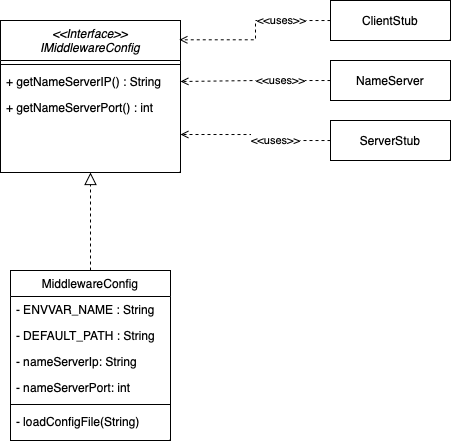

The diagram above was exported from draw.io. Its source (the exported page's mxGraphModel, read from the mxfile embedded in the PNG):
<mxGraphModel dx="1185" dy="651" grid="1" gridSize="10" guides="1" tooltips="1" connect="1" arrows="1" fold="1" page="1" pageScale="1" pageWidth="827" pageHeight="1169" math="0" shadow="0">
  <root>
    <mxCell id="WIyWlLk6GJQsqaUBKTNV-0" />
    <mxCell id="WIyWlLk6GJQsqaUBKTNV-1" parent="WIyWlLk6GJQsqaUBKTNV-0" />
    <mxCell id="zkfFHV4jXpPFQw0GAbJ--0" value="&lt;&lt;Interface&gt;&gt;&#10;IMiddlewareConfig" style="swimlane;fontStyle=2;align=center;verticalAlign=top;childLayout=stackLayout;horizontal=1;startSize=40;horizontalStack=0;resizeParent=1;resizeLast=0;collapsible=1;marginBottom=0;rounded=0;shadow=0;strokeWidth=1;" parent="WIyWlLk6GJQsqaUBKTNV-1" vertex="1">
      <mxGeometry x="220" y="120" width="180" height="152" as="geometry">
        <mxRectangle x="230" y="140" width="160" height="26" as="alternateBounds" />
      </mxGeometry>
    </mxCell>
    <mxCell id="zkfFHV4jXpPFQw0GAbJ--4" value="" style="line;html=1;strokeWidth=1;align=left;verticalAlign=middle;spacingTop=-1;spacingLeft=3;spacingRight=3;rotatable=0;labelPosition=right;points=[];portConstraint=eastwest;" parent="zkfFHV4jXpPFQw0GAbJ--0" vertex="1">
      <mxGeometry y="40" width="180" height="8" as="geometry" />
    </mxCell>
    <mxCell id="zkfFHV4jXpPFQw0GAbJ--5" value="+ getNameServerIP() : String" style="text;align=left;verticalAlign=top;spacingLeft=4;spacingRight=4;overflow=hidden;rotatable=0;points=[[0,0.5],[1,0.5]];portConstraint=eastwest;" parent="zkfFHV4jXpPFQw0GAbJ--0" vertex="1">
      <mxGeometry y="48" width="180" height="26" as="geometry" />
    </mxCell>
    <mxCell id="pEznMVhASOhPz6yB3IVF-0" value="+ getNameServerPort() : int" style="text;align=left;verticalAlign=top;spacingLeft=4;spacingRight=4;overflow=hidden;rotatable=0;points=[[0,0.5],[1,0.5]];portConstraint=eastwest;" vertex="1" parent="zkfFHV4jXpPFQw0GAbJ--0">
      <mxGeometry y="74" width="180" height="26" as="geometry" />
    </mxCell>
    <mxCell id="zkfFHV4jXpPFQw0GAbJ--6" value="MiddlewareConfig" style="swimlane;fontStyle=0;align=center;verticalAlign=top;childLayout=stackLayout;horizontal=1;startSize=26;horizontalStack=0;resizeParent=1;resizeLast=0;collapsible=1;marginBottom=0;rounded=0;shadow=0;strokeWidth=1;" parent="WIyWlLk6GJQsqaUBKTNV-1" vertex="1">
      <mxGeometry x="230" y="370" width="160" height="170" as="geometry">
        <mxRectangle x="130" y="380" width="160" height="26" as="alternateBounds" />
      </mxGeometry>
    </mxCell>
    <mxCell id="zkfFHV4jXpPFQw0GAbJ--7" value="- ENVVAR_NAME : String" style="text;align=left;verticalAlign=top;spacingLeft=4;spacingRight=4;overflow=hidden;rotatable=0;points=[[0,0.5],[1,0.5]];portConstraint=eastwest;" parent="zkfFHV4jXpPFQw0GAbJ--6" vertex="1">
      <mxGeometry y="26" width="160" height="26" as="geometry" />
    </mxCell>
    <mxCell id="zkfFHV4jXpPFQw0GAbJ--8" value="- DEFAULT_PATH : String" style="text;align=left;verticalAlign=top;spacingLeft=4;spacingRight=4;overflow=hidden;rotatable=0;points=[[0,0.5],[1,0.5]];portConstraint=eastwest;rounded=0;shadow=0;html=0;" parent="zkfFHV4jXpPFQw0GAbJ--6" vertex="1">
      <mxGeometry y="52" width="160" height="26" as="geometry" />
    </mxCell>
    <mxCell id="pEznMVhASOhPz6yB3IVF-1" value="- nameServerIp: String" style="text;align=left;verticalAlign=top;spacingLeft=4;spacingRight=4;overflow=hidden;rotatable=0;points=[[0,0.5],[1,0.5]];portConstraint=eastwest;rounded=0;shadow=0;html=0;" vertex="1" parent="zkfFHV4jXpPFQw0GAbJ--6">
      <mxGeometry y="78" width="160" height="26" as="geometry" />
    </mxCell>
    <mxCell id="pEznMVhASOhPz6yB3IVF-2" value="- nameServerPort: int" style="text;align=left;verticalAlign=top;spacingLeft=4;spacingRight=4;overflow=hidden;rotatable=0;points=[[0,0.5],[1,0.5]];portConstraint=eastwest;rounded=0;shadow=0;html=0;" vertex="1" parent="zkfFHV4jXpPFQw0GAbJ--6">
      <mxGeometry y="104" width="160" height="26" as="geometry" />
    </mxCell>
    <mxCell id="zkfFHV4jXpPFQw0GAbJ--9" value="" style="line;html=1;strokeWidth=1;align=left;verticalAlign=middle;spacingTop=-1;spacingLeft=3;spacingRight=3;rotatable=0;labelPosition=right;points=[];portConstraint=eastwest;" parent="zkfFHV4jXpPFQw0GAbJ--6" vertex="1">
      <mxGeometry y="130" width="160" height="8" as="geometry" />
    </mxCell>
    <mxCell id="zkfFHV4jXpPFQw0GAbJ--11" value="- loadConfigFile(String)" style="text;align=left;verticalAlign=top;spacingLeft=4;spacingRight=4;overflow=hidden;rotatable=0;points=[[0,0.5],[1,0.5]];portConstraint=eastwest;" parent="zkfFHV4jXpPFQw0GAbJ--6" vertex="1">
      <mxGeometry y="138" width="160" height="26" as="geometry" />
    </mxCell>
    <mxCell id="zkfFHV4jXpPFQw0GAbJ--12" value="" style="endArrow=block;endSize=10;endFill=0;shadow=0;strokeWidth=1;rounded=0;edgeStyle=elbowEdgeStyle;elbow=vertical;dashed=1;" parent="WIyWlLk6GJQsqaUBKTNV-1" source="zkfFHV4jXpPFQw0GAbJ--6" target="zkfFHV4jXpPFQw0GAbJ--0" edge="1">
      <mxGeometry width="160" relative="1" as="geometry">
        <mxPoint x="200" y="203" as="sourcePoint" />
        <mxPoint x="200" y="203" as="targetPoint" />
      </mxGeometry>
    </mxCell>
    <mxCell id="pEznMVhASOhPz6yB3IVF-10" style="edgeStyle=orthogonalEdgeStyle;rounded=0;orthogonalLoop=1;jettySize=auto;html=1;entryX=0.994;entryY=0.127;entryDx=0;entryDy=0;entryPerimeter=0;dashed=1;endArrow=open;endFill=0;" edge="1" parent="WIyWlLk6GJQsqaUBKTNV-1" source="pEznMVhASOhPz6yB3IVF-5" target="zkfFHV4jXpPFQw0GAbJ--0">
      <mxGeometry relative="1" as="geometry" />
    </mxCell>
    <mxCell id="pEznMVhASOhPz6yB3IVF-13" value="&amp;lt;&amp;lt;uses&amp;gt;&amp;gt;" style="edgeLabel;html=1;align=center;verticalAlign=middle;resizable=0;points=[];" vertex="1" connectable="0" parent="pEznMVhASOhPz6yB3IVF-10">
      <mxGeometry x="-0.1462" y="2" relative="1" as="geometry">
        <mxPoint x="23" y="-2" as="offset" />
      </mxGeometry>
    </mxCell>
    <mxCell id="pEznMVhASOhPz6yB3IVF-5" value="ClientStub" style="rounded=0;whiteSpace=wrap;html=1;" vertex="1" parent="WIyWlLk6GJQsqaUBKTNV-1">
      <mxGeometry x="550" y="100" width="120" height="40" as="geometry" />
    </mxCell>
    <mxCell id="pEznMVhASOhPz6yB3IVF-9" style="edgeStyle=orthogonalEdgeStyle;rounded=0;orthogonalLoop=1;jettySize=auto;html=1;entryX=1;entryY=0.5;entryDx=0;entryDy=0;dashed=1;endArrow=open;endFill=0;" edge="1" parent="WIyWlLk6GJQsqaUBKTNV-1" source="pEznMVhASOhPz6yB3IVF-6" target="zkfFHV4jXpPFQw0GAbJ--5">
      <mxGeometry relative="1" as="geometry" />
    </mxCell>
    <mxCell id="pEznMVhASOhPz6yB3IVF-12" value="&amp;lt;&amp;lt;uses&amp;gt;&amp;gt;" style="edgeLabel;html=1;align=center;verticalAlign=middle;resizable=0;points=[];" vertex="1" connectable="0" parent="pEznMVhASOhPz6yB3IVF-9">
      <mxGeometry x="0.2108" y="-1" relative="1" as="geometry">
        <mxPoint x="40" as="offset" />
      </mxGeometry>
    </mxCell>
    <mxCell id="pEznMVhASOhPz6yB3IVF-6" value="NameServer" style="rounded=0;whiteSpace=wrap;html=1;" vertex="1" parent="WIyWlLk6GJQsqaUBKTNV-1">
      <mxGeometry x="550" y="160" width="120" height="40" as="geometry" />
    </mxCell>
    <mxCell id="pEznMVhASOhPz6yB3IVF-8" style="edgeStyle=orthogonalEdgeStyle;rounded=0;orthogonalLoop=1;jettySize=auto;html=1;entryX=1;entryY=0.75;entryDx=0;entryDy=0;dashed=1;endArrow=open;endFill=0;" edge="1" parent="WIyWlLk6GJQsqaUBKTNV-1" source="pEznMVhASOhPz6yB3IVF-7" target="zkfFHV4jXpPFQw0GAbJ--0">
      <mxGeometry relative="1" as="geometry" />
    </mxCell>
    <mxCell id="pEznMVhASOhPz6yB3IVF-11" value="&amp;lt;&amp;lt;uses&amp;gt;&amp;gt;" style="edgeLabel;html=1;align=center;verticalAlign=middle;resizable=0;points=[];" vertex="1" connectable="0" parent="pEznMVhASOhPz6yB3IVF-8">
      <mxGeometry x="-0.2875" relative="1" as="geometry">
        <mxPoint as="offset" />
      </mxGeometry>
    </mxCell>
    <mxCell id="pEznMVhASOhPz6yB3IVF-7" value="ServerStub" style="rounded=0;whiteSpace=wrap;html=1;" vertex="1" parent="WIyWlLk6GJQsqaUBKTNV-1">
      <mxGeometry x="550" y="220" width="120" height="40" as="geometry" />
    </mxCell>
  </root>
</mxGraphModel>